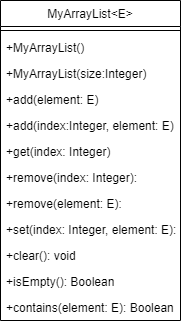

The diagram above was exported from draw.io. Its source (the exported page's mxGraphModel, read from the mxfile embedded in the PNG):
<mxGraphModel dx="269" dy="537" grid="1" gridSize="10" guides="1" tooltips="1" connect="1" arrows="1" fold="1" page="1" pageScale="1" pageWidth="850" pageHeight="1100" math="0" shadow="0">
  <root>
    <mxCell id="0" />
    <mxCell id="1" parent="0" />
    <mxCell id="ZHj9lHBgwkD1vqScBtpu-1" value="MyArrayList&lt;E&gt;" style="swimlane;fontStyle=0;align=center;verticalAlign=top;childLayout=stackLayout;horizontal=1;startSize=26;horizontalStack=0;resizeParent=1;resizeLast=0;collapsible=1;marginBottom=0;rounded=0;shadow=0;strokeWidth=1;" vertex="1" parent="1">
      <mxGeometry x="180" y="180" width="180" height="320" as="geometry">
        <mxRectangle x="230" y="140" width="160" height="26" as="alternateBounds" />
      </mxGeometry>
    </mxCell>
    <mxCell id="ZHj9lHBgwkD1vqScBtpu-2" value="" style="line;html=1;strokeWidth=1;align=left;verticalAlign=middle;spacingTop=-1;spacingLeft=3;spacingRight=3;rotatable=0;labelPosition=right;points=[];portConstraint=eastwest;" vertex="1" parent="ZHj9lHBgwkD1vqScBtpu-1">
      <mxGeometry y="26" width="180" height="8" as="geometry" />
    </mxCell>
    <mxCell id="ZHj9lHBgwkD1vqScBtpu-3" value="+MyArrayList()" style="text;align=left;verticalAlign=top;spacingLeft=4;spacingRight=4;overflow=hidden;rotatable=0;points=[[0,0.5],[1,0.5]];portConstraint=eastwest;" vertex="1" parent="ZHj9lHBgwkD1vqScBtpu-1">
      <mxGeometry y="34" width="180" height="26" as="geometry" />
    </mxCell>
    <mxCell id="ZHj9lHBgwkD1vqScBtpu-4" value="+MyArrayList(size:Integer)" style="text;align=left;verticalAlign=top;spacingLeft=4;spacingRight=4;overflow=hidden;rotatable=0;points=[[0,0.5],[1,0.5]];portConstraint=eastwest;" vertex="1" parent="ZHj9lHBgwkD1vqScBtpu-1">
      <mxGeometry y="60" width="180" height="26" as="geometry" />
    </mxCell>
    <mxCell id="ZHj9lHBgwkD1vqScBtpu-5" value="+add(element: E)" style="text;align=left;verticalAlign=top;spacingLeft=4;spacingRight=4;overflow=hidden;rotatable=0;points=[[0,0.5],[1,0.5]];portConstraint=eastwest;" vertex="1" parent="ZHj9lHBgwkD1vqScBtpu-1">
      <mxGeometry y="86" width="180" height="26" as="geometry" />
    </mxCell>
    <mxCell id="ZHj9lHBgwkD1vqScBtpu-12" value="+add(index:Integer, element: E)" style="text;align=left;verticalAlign=top;spacingLeft=4;spacingRight=4;overflow=hidden;rotatable=0;points=[[0,0.5],[1,0.5]];portConstraint=eastwest;" vertex="1" parent="ZHj9lHBgwkD1vqScBtpu-1">
      <mxGeometry y="112" width="180" height="26" as="geometry" />
    </mxCell>
    <mxCell id="ZHj9lHBgwkD1vqScBtpu-6" value="+get(index: Integer)" style="text;align=left;verticalAlign=top;spacingLeft=4;spacingRight=4;overflow=hidden;rotatable=0;points=[[0,0.5],[1,0.5]];portConstraint=eastwest;" vertex="1" parent="ZHj9lHBgwkD1vqScBtpu-1">
      <mxGeometry y="138" width="180" height="26" as="geometry" />
    </mxCell>
    <mxCell id="ZHj9lHBgwkD1vqScBtpu-7" value="+remove(index: Integer): " style="text;align=left;verticalAlign=top;spacingLeft=4;spacingRight=4;overflow=hidden;rotatable=0;points=[[0,0.5],[1,0.5]];portConstraint=eastwest;" vertex="1" parent="ZHj9lHBgwkD1vqScBtpu-1">
      <mxGeometry y="164" width="180" height="26" as="geometry" />
    </mxCell>
    <mxCell id="ZHj9lHBgwkD1vqScBtpu-13" value="+remove(element: E): " style="text;align=left;verticalAlign=top;spacingLeft=4;spacingRight=4;overflow=hidden;rotatable=0;points=[[0,0.5],[1,0.5]];portConstraint=eastwest;" vertex="1" parent="ZHj9lHBgwkD1vqScBtpu-1">
      <mxGeometry y="190" width="180" height="26" as="geometry" />
    </mxCell>
    <mxCell id="ZHj9lHBgwkD1vqScBtpu-8" value="+set(index: Integer, element: E): " style="text;align=left;verticalAlign=top;spacingLeft=4;spacingRight=4;overflow=hidden;rotatable=0;points=[[0,0.5],[1,0.5]];portConstraint=eastwest;" vertex="1" parent="ZHj9lHBgwkD1vqScBtpu-1">
      <mxGeometry y="216" width="180" height="26" as="geometry" />
    </mxCell>
    <mxCell id="ZHj9lHBgwkD1vqScBtpu-9" value="+clear(): void " style="text;align=left;verticalAlign=top;spacingLeft=4;spacingRight=4;overflow=hidden;rotatable=0;points=[[0,0.5],[1,0.5]];portConstraint=eastwest;" vertex="1" parent="ZHj9lHBgwkD1vqScBtpu-1">
      <mxGeometry y="242" width="180" height="26" as="geometry" />
    </mxCell>
    <mxCell id="ZHj9lHBgwkD1vqScBtpu-10" value="+isEmpty(): Boolean " style="text;align=left;verticalAlign=top;spacingLeft=4;spacingRight=4;overflow=hidden;rotatable=0;points=[[0,0.5],[1,0.5]];portConstraint=eastwest;" vertex="1" parent="ZHj9lHBgwkD1vqScBtpu-1">
      <mxGeometry y="268" width="180" height="26" as="geometry" />
    </mxCell>
    <mxCell id="ZHj9lHBgwkD1vqScBtpu-11" value="+contains(element: E): Boolean " style="text;align=left;verticalAlign=top;spacingLeft=4;spacingRight=4;overflow=hidden;rotatable=0;points=[[0,0.5],[1,0.5]];portConstraint=eastwest;" vertex="1" parent="ZHj9lHBgwkD1vqScBtpu-1">
      <mxGeometry y="294" width="180" height="26" as="geometry" />
    </mxCell>
  </root>
</mxGraphModel>